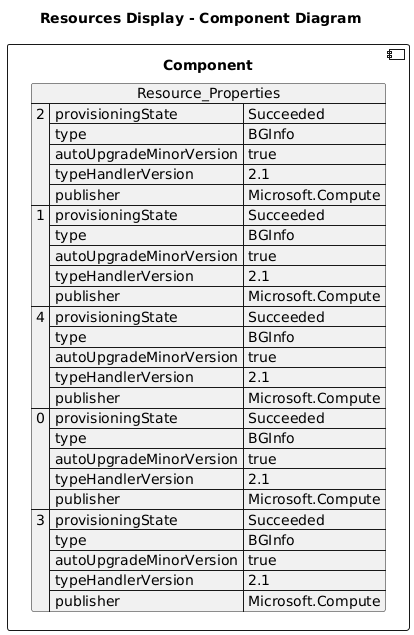

The diagram above was rendered by PlantUML. Its source (embedded in the PNG):
@startuml

title Resources Display - Component Diagram

component Component {

json  Resource_Properties {
  "2": {
    "provisioningState": "Succeeded",
    "type": "BGInfo",
    "autoUpgradeMinorVersion": true,
    "typeHandlerVersion": "2.1",
    "publisher": "Microsoft.Compute"
  },
  "1": {
    "provisioningState": "Succeeded",
    "type": "BGInfo",
    "autoUpgradeMinorVersion": true,
    "typeHandlerVersion": "2.1",
    "publisher": "Microsoft.Compute"
  },
  "4": {
    "provisioningState": "Succeeded",
    "type": "BGInfo",
    "autoUpgradeMinorVersion": true,
    "typeHandlerVersion": "2.1",
    "publisher": "Microsoft.Compute"
  },
  "0": {
    "provisioningState": "Succeeded",
    "type": "BGInfo",
    "autoUpgradeMinorVersion": true,
    "typeHandlerVersion": "2.1",
    "publisher": "Microsoft.Compute"
  },
  "3": {
    "provisioningState": "Succeeded",
    "type": "BGInfo",
    "autoUpgradeMinorVersion": true,
    "typeHandlerVersion": "2.1",
    "publisher": "Microsoft.Compute"
  }
}
}
@enduml